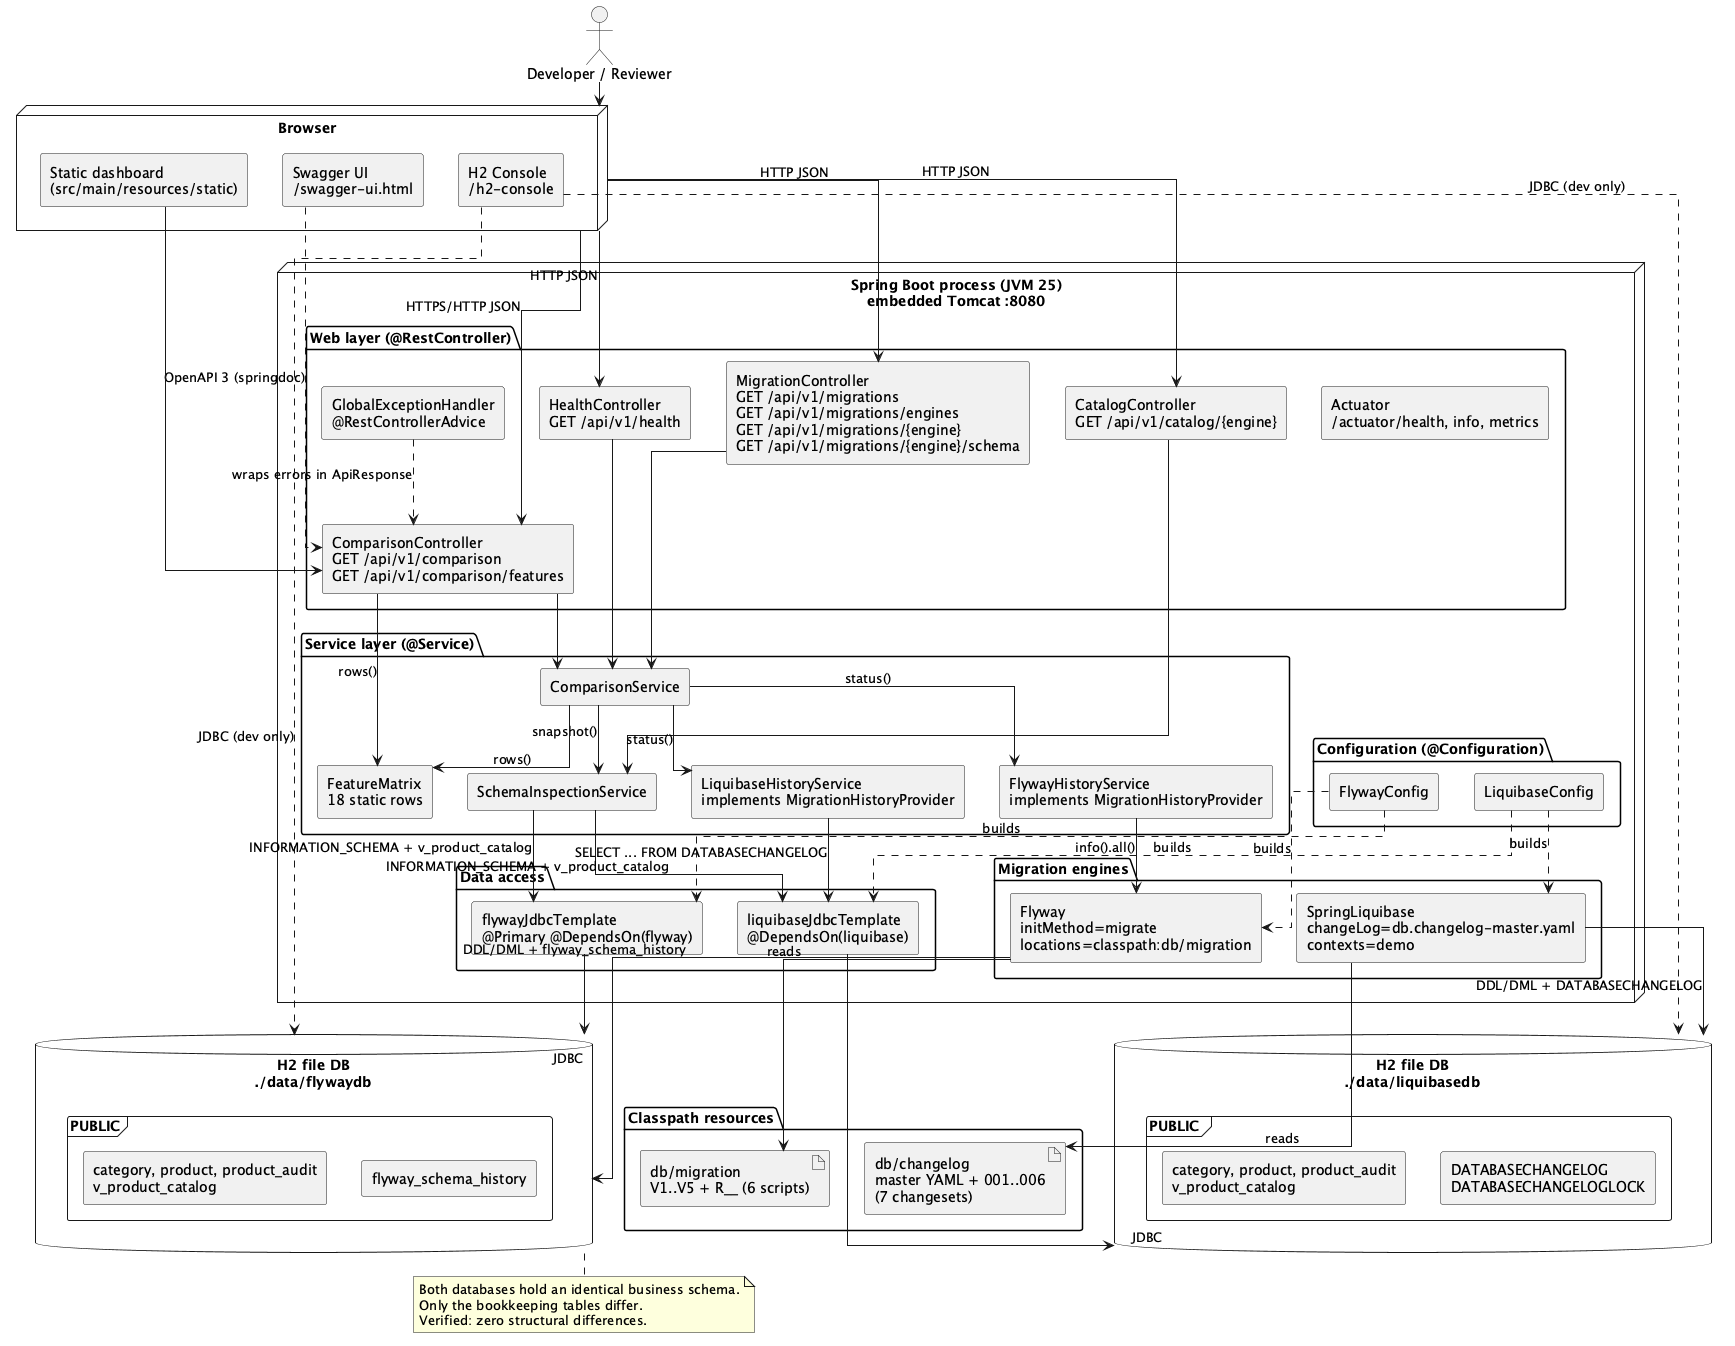

The diagram above was rendered by PlantUML. Its source (embedded in the PNG):
@startuml component-diagram
' Flyway vs Liquibase DB Migrations - C4-style container/component view
' Author: Wallace Espindola - https://github.com/wallaceespindola/

skinparam componentStyle rectangle
skinparam linetype ortho

actor "Developer / Reviewer" as user

node "Browser" as browser {
  component "Swagger UI\n/swagger-ui.html" as swagger
  component "H2 Console\n/h2-console" as h2console
  component "Static dashboard\n(src/main/resources/static)" as dashboard
}

node "Spring Boot process (JVM 25)\nembedded Tomcat :8080" as app {

  package "Web layer (@RestController)" {
    component "ComparisonController\nGET /api/v1/comparison\nGET /api/v1/comparison/features" as cmpCtrl
    component "MigrationController\nGET /api/v1/migrations\nGET /api/v1/migrations/engines\nGET /api/v1/migrations/{engine}\nGET /api/v1/migrations/{engine}/schema" as migCtrl
    component "CatalogController\nGET /api/v1/catalog/{engine}" as catCtrl
    component "HealthController\nGET /api/v1/health" as healthCtrl
    component "GlobalExceptionHandler\n@RestControllerAdvice" as advice
    component "Actuator\n/actuator/health, info, metrics" as actuator
  }

  package "Service layer (@Service)" {
    component "ComparisonService" as cmpSvc
    component "SchemaInspectionService" as schemaSvc
    component "FlywayHistoryService\nimplements MigrationHistoryProvider" as fwHist
    component "LiquibaseHistoryService\nimplements MigrationHistoryProvider" as lbHist
    component "FeatureMatrix\n18 static rows" as matrix
  }

  package "Configuration (@Configuration)" {
    component "FlywayConfig" as fwCfg
    component "LiquibaseConfig" as lbCfg
  }

  package "Migration engines" {
    component "Flyway\ninitMethod=migrate\nlocations=classpath:db/migration" as flyway
    component "SpringLiquibase\nchangeLog=db.changelog-master.yaml\ncontexts=demo" as liquibase
  }

  package "Data access" {
    component "flywayJdbcTemplate\n@Primary @DependsOn(flyway)" as fwJdbc
    component "liquibaseJdbcTemplate\n@DependsOn(liquibase)" as lbJdbc
  }
}

database "H2 file DB\n./data/flywaydb" as fwDb {
  frame "PUBLIC" as fwSchema {
    [category, product, product_audit\nv_product_catalog] as fwBiz
    [flyway_schema_history] as fwHistTbl
  }
}

database "H2 file DB\n./data/liquibasedb" as lbDb {
  frame "PUBLIC " as lbSchema {
    [category, product, product_audit\nv_product_catalog ] as lbBiz
    [DATABASECHANGELOG\nDATABASECHANGELOGLOCK] as lbHistTbl
  }
}

folder "Classpath resources" as res {
  artifact "db/migration\nV1..V5 + R__ (6 scripts)" as fwScripts
  artifact "db/changelog\nmaster YAML + 001..006\n(7 changesets)" as lbChangelogs
}

user --> browser
browser --> cmpCtrl : HTTPS/HTTP JSON
browser --> migCtrl : HTTP JSON
browser --> catCtrl : HTTP JSON
browser --> healthCtrl : HTTP JSON
swagger ..> cmpCtrl : OpenAPI 3 (springdoc)
h2console ..> fwDb : JDBC (dev only)
h2console ..> lbDb : JDBC (dev only)
dashboard --> cmpCtrl

cmpCtrl --> cmpSvc
migCtrl --> cmpSvc
healthCtrl --> cmpSvc
catCtrl --> schemaSvc
cmpCtrl --> matrix : rows()
advice ..> cmpCtrl : wraps errors in ApiResponse

cmpSvc --> fwHist : status()
cmpSvc --> lbHist : status()
cmpSvc --> schemaSvc : snapshot()
cmpSvc --> matrix : rows()

fwHist --> flyway : info().all()
lbHist --> lbJdbc : SELECT ... FROM DATABASECHANGELOG
schemaSvc --> fwJdbc : INFORMATION_SCHEMA + v_product_catalog
schemaSvc --> lbJdbc : INFORMATION_SCHEMA + v_product_catalog

fwCfg ..> flyway : builds
fwCfg ..> fwJdbc : builds
lbCfg ..> liquibase : builds
lbCfg ..> lbJdbc : builds

flyway --> fwScripts : reads
liquibase --> lbChangelogs : reads
flyway --> fwDb : DDL/DML + flyway_schema_history
liquibase --> lbDb : DDL/DML + DATABASECHANGELOG

fwJdbc --> fwDb : JDBC
lbJdbc --> lbDb : JDBC

note bottom of fwDb
  Both databases hold an identical business schema.
  Only the bookkeeping tables differ.
  Verified: zero structural differences.
end note

@enduml